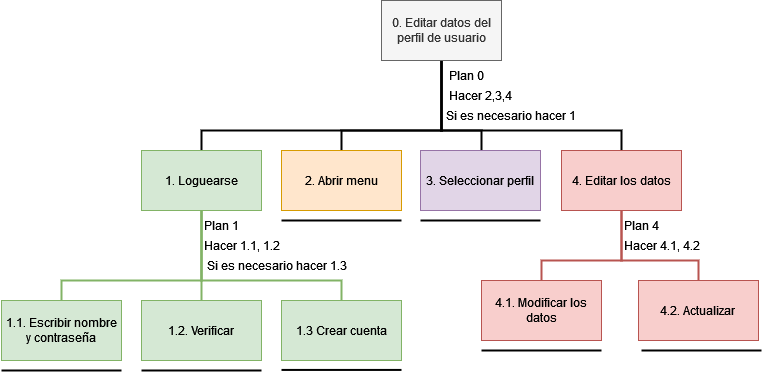

The diagram above was exported from draw.io. Its source (the exported page's mxGraphModel, read from the mxfile embedded in the PNG):
<mxGraphModel dx="3200" dy="1255" grid="1" gridSize="10" guides="1" tooltips="1" connect="1" arrows="1" fold="1" page="1" pageScale="1" pageWidth="827" pageHeight="1169" math="0" shadow="0">
  <root>
    <mxCell id="0" />
    <mxCell id="1" parent="0" />
    <mxCell id="RYjJqGjc42sIJoR7qHXi-4" value="" style="edgeStyle=orthogonalEdgeStyle;rounded=0;orthogonalLoop=1;jettySize=auto;html=1;endArrow=none;endFill=0;jumpSize=10;endSize=10;strokeWidth=2;entryX=0.5;entryY=0;entryDx=0;entryDy=0;" parent="1" source="RYjJqGjc42sIJoR7qHXi-1" target="RYjJqGjc42sIJoR7qHXi-3" edge="1">
      <mxGeometry relative="1" as="geometry">
        <Array as="points">
          <mxPoint x="420" y="220" />
          <mxPoint x="180" y="220" />
        </Array>
        <mxPoint x="310" y="210" as="targetPoint" />
      </mxGeometry>
    </mxCell>
    <mxCell id="RYjJqGjc42sIJoR7qHXi-13" value="" style="edgeStyle=orthogonalEdgeStyle;rounded=0;orthogonalLoop=1;jettySize=auto;html=1;endArrow=none;endFill=0;strokeWidth=2;" parent="1" source="RYjJqGjc42sIJoR7qHXi-1" target="RYjJqGjc42sIJoR7qHXi-12" edge="1">
      <mxGeometry relative="1" as="geometry">
        <Array as="points">
          <mxPoint x="420" y="220" />
          <mxPoint x="460" y="220" />
        </Array>
      </mxGeometry>
    </mxCell>
    <mxCell id="RYjJqGjc42sIJoR7qHXi-20" style="edgeStyle=orthogonalEdgeStyle;rounded=0;orthogonalLoop=1;jettySize=auto;html=1;strokeWidth=2;endArrow=none;endFill=0;" parent="1" source="RYjJqGjc42sIJoR7qHXi-1" target="RYjJqGjc42sIJoR7qHXi-19" edge="1">
      <mxGeometry relative="1" as="geometry">
        <Array as="points">
          <mxPoint x="420" y="220" />
          <mxPoint x="320" y="220" />
        </Array>
      </mxGeometry>
    </mxCell>
    <mxCell id="et3MSry7JMSi8CIl7L49-15" style="edgeStyle=orthogonalEdgeStyle;rounded=0;orthogonalLoop=1;jettySize=auto;html=1;strokeWidth=2;endArrow=none;endFill=0;" parent="1" source="RYjJqGjc42sIJoR7qHXi-1" target="RYjJqGjc42sIJoR7qHXi-14" edge="1">
      <mxGeometry relative="1" as="geometry">
        <Array as="points">
          <mxPoint x="420" y="220" />
          <mxPoint x="600" y="220" />
        </Array>
      </mxGeometry>
    </mxCell>
    <mxCell id="RYjJqGjc42sIJoR7qHXi-1" value="0. Editar datos del perfil de usuario" style="rounded=0;whiteSpace=wrap;html=1;fillColor=#f5f5f5;fontColor=#333333;strokeColor=#666666;" parent="1" vertex="1">
      <mxGeometry x="360" y="90" width="120" height="60" as="geometry" />
    </mxCell>
    <mxCell id="RYjJqGjc42sIJoR7qHXi-33" style="edgeStyle=orthogonalEdgeStyle;rounded=0;orthogonalLoop=1;jettySize=auto;html=1;endArrow=none;endFill=0;strokeWidth=2;entryX=0.5;entryY=0;entryDx=0;entryDy=0;fillColor=#d5e8d4;strokeColor=#82b366;" parent="1" source="RYjJqGjc42sIJoR7qHXi-3" target="RYjJqGjc42sIJoR7qHXi-32" edge="1">
      <mxGeometry relative="1" as="geometry">
        <Array as="points">
          <mxPoint x="180" y="360" />
          <mxPoint x="180" y="360" />
        </Array>
      </mxGeometry>
    </mxCell>
    <mxCell id="et3MSry7JMSi8CIl7L49-8" style="edgeStyle=orthogonalEdgeStyle;rounded=0;orthogonalLoop=1;jettySize=auto;html=1;entryX=0.5;entryY=0;entryDx=0;entryDy=0;strokeWidth=2;endArrow=none;endFill=0;fillColor=#d5e8d4;strokeColor=#82b366;" parent="1" source="RYjJqGjc42sIJoR7qHXi-3" target="RYjJqGjc42sIJoR7qHXi-30" edge="1">
      <mxGeometry relative="1" as="geometry">
        <Array as="points">
          <mxPoint x="180" y="370" />
          <mxPoint x="40" y="370" />
        </Array>
      </mxGeometry>
    </mxCell>
    <mxCell id="et3MSry7JMSi8CIl7L49-9" style="edgeStyle=orthogonalEdgeStyle;rounded=0;orthogonalLoop=1;jettySize=auto;html=1;entryX=0.5;entryY=0;entryDx=0;entryDy=0;strokeWidth=2;endArrow=none;endFill=0;fillColor=#d5e8d4;strokeColor=#82b366;" parent="1" source="RYjJqGjc42sIJoR7qHXi-3" target="RYjJqGjc42sIJoR7qHXi-5" edge="1">
      <mxGeometry relative="1" as="geometry">
        <Array as="points">
          <mxPoint x="180" y="370" />
          <mxPoint x="320" y="370" />
        </Array>
      </mxGeometry>
    </mxCell>
    <mxCell id="RYjJqGjc42sIJoR7qHXi-3" value="1. Loguearse" style="rounded=0;whiteSpace=wrap;html=1;strokeWidth=1;fillColor=#d5e8d4;strokeColor=#82b366;" parent="1" vertex="1">
      <mxGeometry x="120" y="240" width="120" height="60" as="geometry" />
    </mxCell>
    <mxCell id="RYjJqGjc42sIJoR7qHXi-5" value="1.3 Crear cuenta" style="rounded=0;whiteSpace=wrap;html=1;fillColor=#d5e8d4;strokeColor=#82b366;" parent="1" vertex="1">
      <mxGeometry x="260" y="390" width="120" height="60" as="geometry" />
    </mxCell>
    <mxCell id="RYjJqGjc42sIJoR7qHXi-12" value="3. Seleccionar perfil" style="rounded=0;whiteSpace=wrap;html=1;fillColor=#e1d5e7;strokeColor=#9673a6;" parent="1" vertex="1">
      <mxGeometry x="399" y="240" width="120" height="60" as="geometry" />
    </mxCell>
    <mxCell id="et3MSry7JMSi8CIl7L49-18" style="edgeStyle=orthogonalEdgeStyle;rounded=0;orthogonalLoop=1;jettySize=auto;html=1;strokeWidth=2;endArrow=none;endFill=0;fillColor=#f8cecc;strokeColor=#b85450;" parent="1" source="RYjJqGjc42sIJoR7qHXi-14" target="RYjJqGjc42sIJoR7qHXi-16" edge="1">
      <mxGeometry relative="1" as="geometry">
        <Array as="points">
          <mxPoint x="600" y="350" />
          <mxPoint x="520" y="350" />
        </Array>
      </mxGeometry>
    </mxCell>
    <mxCell id="et3MSry7JMSi8CIl7L49-19" style="edgeStyle=orthogonalEdgeStyle;rounded=0;orthogonalLoop=1;jettySize=auto;html=1;strokeWidth=2;endArrow=none;endFill=0;fillColor=#f8cecc;strokeColor=#b85450;" parent="1" source="RYjJqGjc42sIJoR7qHXi-14" target="et3MSry7JMSi8CIl7L49-17" edge="1">
      <mxGeometry relative="1" as="geometry">
        <Array as="points">
          <mxPoint x="600" y="350" />
          <mxPoint x="677" y="350" />
        </Array>
      </mxGeometry>
    </mxCell>
    <mxCell id="RYjJqGjc42sIJoR7qHXi-14" value="4. Editar los datos" style="rounded=0;whiteSpace=wrap;html=1;fillColor=#f8cecc;strokeColor=#b85450;" parent="1" vertex="1">
      <mxGeometry x="540" y="240" width="120" height="60" as="geometry" />
    </mxCell>
    <mxCell id="RYjJqGjc42sIJoR7qHXi-16" value="&lt;div&gt;4.1. Modificar los datos&lt;/div&gt;" style="rounded=0;whiteSpace=wrap;html=1;fillColor=#f8cecc;strokeColor=#b85450;" parent="1" vertex="1">
      <mxGeometry x="460" y="370" width="120" height="60" as="geometry" />
    </mxCell>
    <mxCell id="RYjJqGjc42sIJoR7qHXi-19" value="2. Abrir menu" style="rounded=0;whiteSpace=wrap;html=1;fillColor=#ffe6cc;strokeColor=#d79b00;" parent="1" vertex="1">
      <mxGeometry x="260" y="240" width="120" height="60" as="geometry" />
    </mxCell>
    <mxCell id="RYjJqGjc42sIJoR7qHXi-27" value="Plan 0" style="text;html=1;align=center;verticalAlign=middle;resizable=0;points=[];autosize=1;strokeColor=none;fillColor=none;" parent="1" vertex="1">
      <mxGeometry x="415" y="150" width="60" height="30" as="geometry" />
    </mxCell>
    <mxCell id="RYjJqGjc42sIJoR7qHXi-30" value="&lt;div&gt;1.1. Escribir nombre&lt;/div&gt;&lt;div&gt;y contraseña&lt;br&gt;&lt;/div&gt;" style="rounded=0;whiteSpace=wrap;html=1;fillColor=#d5e8d4;strokeColor=#82b366;" parent="1" vertex="1">
      <mxGeometry x="-20" y="390" width="120" height="60" as="geometry" />
    </mxCell>
    <mxCell id="RYjJqGjc42sIJoR7qHXi-32" value="&lt;div&gt;1.2. Verificar&lt;/div&gt;" style="rounded=0;whiteSpace=wrap;html=1;fillColor=#d5e8d4;strokeColor=#82b366;" parent="1" vertex="1">
      <mxGeometry x="120" y="390" width="120" height="60" as="geometry" />
    </mxCell>
    <mxCell id="et3MSry7JMSi8CIl7L49-1" value="Plan 1" style="text;html=1;align=center;verticalAlign=middle;resizable=0;points=[];autosize=1;strokeColor=none;fillColor=none;" parent="1" vertex="1">
      <mxGeometry x="170" y="300" width="60" height="30" as="geometry" />
    </mxCell>
    <mxCell id="et3MSry7JMSi8CIl7L49-2" value="Hacer 1.1, 1.2" style="text;html=1;align=center;verticalAlign=middle;resizable=0;points=[];autosize=1;strokeColor=none;fillColor=none;" parent="1" vertex="1">
      <mxGeometry x="170" y="320" width="100" height="30" as="geometry" />
    </mxCell>
    <mxCell id="et3MSry7JMSi8CIl7L49-3" value="Si es necesario hacer 1.3" style="text;html=1;align=center;verticalAlign=middle;resizable=0;points=[];autosize=1;" parent="1" vertex="1">
      <mxGeometry x="175" y="340" width="160" height="30" as="geometry" />
    </mxCell>
    <mxCell id="et3MSry7JMSi8CIl7L49-10" value="" style="endArrow=none;html=1;rounded=0;strokeWidth=2;" parent="1" edge="1">
      <mxGeometry width="50" height="50" relative="1" as="geometry">
        <mxPoint x="-20" y="460" as="sourcePoint" />
        <mxPoint x="100" y="460" as="targetPoint" />
      </mxGeometry>
    </mxCell>
    <mxCell id="et3MSry7JMSi8CIl7L49-11" value="" style="endArrow=none;html=1;rounded=0;strokeWidth=2;" parent="1" edge="1">
      <mxGeometry width="50" height="50" relative="1" as="geometry">
        <mxPoint x="120" y="460" as="sourcePoint" />
        <mxPoint x="240" y="460" as="targetPoint" />
      </mxGeometry>
    </mxCell>
    <mxCell id="et3MSry7JMSi8CIl7L49-12" value="" style="endArrow=none;html=1;rounded=0;strokeWidth=2;" parent="1" edge="1">
      <mxGeometry width="50" height="50" relative="1" as="geometry">
        <mxPoint x="260" y="459.42999999999995" as="sourcePoint" />
        <mxPoint x="380" y="459.42999999999995" as="targetPoint" />
      </mxGeometry>
    </mxCell>
    <mxCell id="et3MSry7JMSi8CIl7L49-13" value="" style="endArrow=none;html=1;rounded=0;strokeWidth=2;" parent="1" edge="1">
      <mxGeometry width="50" height="50" relative="1" as="geometry">
        <mxPoint x="260" y="309.99999999999994" as="sourcePoint" />
        <mxPoint x="380" y="309.99999999999994" as="targetPoint" />
      </mxGeometry>
    </mxCell>
    <mxCell id="et3MSry7JMSi8CIl7L49-14" value="" style="endArrow=none;html=1;rounded=0;strokeWidth=2;" parent="1" edge="1">
      <mxGeometry width="50" height="50" relative="1" as="geometry">
        <mxPoint x="399" y="309.99999999999994" as="sourcePoint" />
        <mxPoint x="519" y="309.99999999999994" as="targetPoint" />
      </mxGeometry>
    </mxCell>
    <mxCell id="et3MSry7JMSi8CIl7L49-17" value="&lt;div&gt;4.2. Actualizar&lt;br&gt;&lt;/div&gt;" style="rounded=0;whiteSpace=wrap;html=1;fillColor=#f8cecc;strokeColor=#b85450;" parent="1" vertex="1">
      <mxGeometry x="617" y="370" width="120" height="60" as="geometry" />
    </mxCell>
    <mxCell id="et3MSry7JMSi8CIl7L49-20" value="Plan 4" style="text;html=1;align=center;verticalAlign=middle;resizable=0;points=[];autosize=1;strokeColor=none;fillColor=none;" parent="1" vertex="1">
      <mxGeometry x="590" y="300" width="60" height="30" as="geometry" />
    </mxCell>
    <mxCell id="et3MSry7JMSi8CIl7L49-21" value="Hacer 4.1, 4.2" style="text;html=1;align=center;verticalAlign=middle;resizable=0;points=[];autosize=1;strokeColor=none;fillColor=none;" parent="1" vertex="1">
      <mxGeometry x="590" y="320" width="100" height="30" as="geometry" />
    </mxCell>
    <mxCell id="et3MSry7JMSi8CIl7L49-22" value="" style="endArrow=none;html=1;rounded=0;strokeWidth=2;" parent="1" edge="1">
      <mxGeometry width="50" height="50" relative="1" as="geometry">
        <mxPoint x="460" y="440" as="sourcePoint" />
        <mxPoint x="580" y="440" as="targetPoint" />
      </mxGeometry>
    </mxCell>
    <mxCell id="et3MSry7JMSi8CIl7L49-23" value="" style="endArrow=none;html=1;rounded=0;strokeWidth=2;" parent="1" edge="1">
      <mxGeometry width="50" height="50" relative="1" as="geometry">
        <mxPoint x="620" y="440" as="sourcePoint" />
        <mxPoint x="740" y="440" as="targetPoint" />
      </mxGeometry>
    </mxCell>
    <mxCell id="et3MSry7JMSi8CIl7L49-24" value="Hacer 2,3,4" style="text;html=1;align=center;verticalAlign=middle;resizable=0;points=[];autosize=1;strokeColor=none;fillColor=none;" parent="1" vertex="1">
      <mxGeometry x="414" y="170" width="90" height="30" as="geometry" />
    </mxCell>
    <mxCell id="et3MSry7JMSi8CIl7L49-25" value="Si es necesario hacer 1" style="text;html=1;align=center;verticalAlign=middle;resizable=0;points=[];autosize=1;strokeColor=none;fillColor=none;" parent="1" vertex="1">
      <mxGeometry x="414" y="190" width="150" height="30" as="geometry" />
    </mxCell>
  </root>
</mxGraphModel>